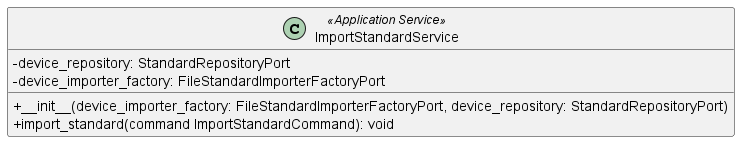

The diagram above was rendered by PlantUML. Its source (embedded in the PNG):
@startuml ImportStandardService
skinparam classAttributeIconSize 0
class ImportStandardService <<Application Service>> {
    - device_repository: StandardRepositoryPort
    - device_importer_factory: FileStandardImporterFactoryPort
    + __init__(device_importer_factory: FileStandardImporterFactoryPort, device_repository: StandardRepositoryPort)
    + import_standard(command ImportStandardCommand): void
}

@enduml